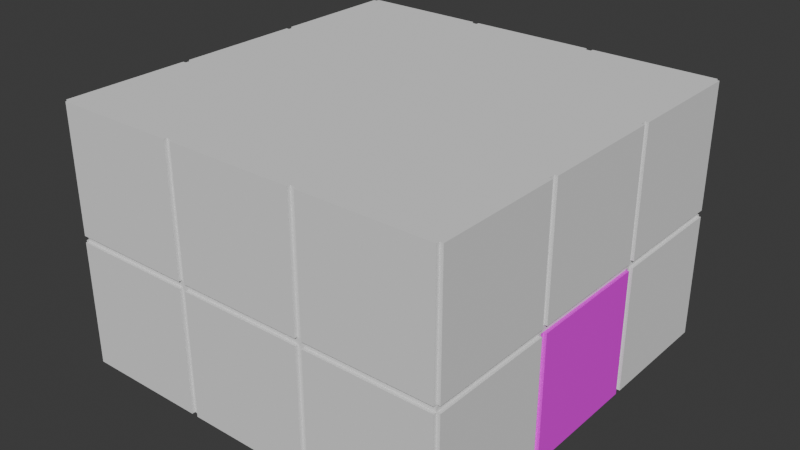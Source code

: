 # Source: ContainmentUnit.blend  (saved by Blender 4.5.90; exported with 4.5.12 LTS)
import bpy
from mathutils import Matrix  # noqa: F401  (used for matrix-valued properties, if any)

bpy.ops.wm.read_factory_settings(use_empty=True)
scene = bpy.context.scene
scene.name = 'Scene'

# ---- collections
col_collection = bpy.data.collections.new('Collection'); scene.collection.children.link(col_collection)

# ---- images (referenced by path relative to the original .blend; pixels are not part of the script)
import os
ASSET_DIR = os.environ.get("B2B_ASSET_DIR", "")  # directory of the original .blend (textures are referenced by path, not embedded)
HERE = os.path.dirname(os.path.abspath(__file__))  # packed textures are extracted next to this script under _unpacked/

def load_image(name, relpath, width, height, colorspace="sRGB"):
    """Load a texture the original file referenced (path relative to the .blend, or extracted next to this script)."""
    p = next((c for c in (os.path.join(HERE, relpath), os.path.join(ASSET_DIR, relpath)) if relpath and os.path.exists(c)), "")
    if p:
        img = bpy.data.images.load(p, check_existing=True)
        img.name = name
    else:  # same state as the original file: an image datablock whose file is absent (Cycles renders it pink)
        img = bpy.data.images.new(name, width, height)
        img.source = "FILE"
        img.filepath = "//" + (relpath or name)
    img.colorspace_settings.name = colorspace
    return img
img_istockphoto_533964623_612x612_jpg_011 = load_image('istockphoto-533964623-612x612.jpg.011', 'istockphoto-533964623-612x612.jpg', 1024, 1024, 'sRGB')

# ---- materials (node trees are filled in below, after node groups)
mat_material_011 = bpy.data.materials.new('Material.011')

# ---- material node trees
mat_material_011.use_nodes = True; mat_material_011.node_tree.nodes.clear()
_N = mat_material_011.node_tree.nodes; _L = mat_material_011.node_tree.links
n0 = _N.new('ShaderNodeBsdfPrincipled'); n0.name = 'Principled BSDF'; n0.location = (-200, 100)
n1 = _N.new('ShaderNodeOutputMaterial'); n1.name = 'Material Output'; n1.location = (200, 100)
n2 = _N.new('ShaderNodeTexImage'); n2.name = 'Image Texture'; n2.location = (-490, 80)
n2.image = img_istockphoto_533964623_612x612_jpg_011
_L.new(n0.outputs[0], n1.inputs[0])
_L.new(n2.outputs[0], n0.inputs[0])
n1.is_active_output = True

# ---- world
world_world = bpy.data.worlds.new('World'); scene.world = world_world
world_world.use_nodes = True; world_world.node_tree.nodes.clear()
_N = world_world.node_tree.nodes; _L = world_world.node_tree.links
n0 = _N.new('ShaderNodeOutputWorld'); n0.name = 'World Output'; n0.location = (200, 100)
n1 = _N.new('ShaderNodeBackground'); n1.name = 'Background'; n1.location = (-200, 100)
n1.inputs[0].default_value = (0.05088, 0.05088, 0.05088, 1.0)
_L.new(n1.outputs[0], n0.inputs[0])
n0.is_active_output = True
world_world.color = (0.05088, 0.05088, 0.05088)
world_world.sun_shadow_jitter_overblur = 0.0

# ---- meshes
me_cube_019 = bpy.data.meshes.new('Cube.019')
me_cube_019.from_pydata([(0.475, -0.475, 0.25), (0.475, 0.475, 0.25), (-0.475, 0.475, 9.75), (0.475, 0.475, 9.75), (0.475, -0.475, 9.75), (-0.475, -0.475, 9.75), (0.475, -0.5, 9.75), (-0.475, -0.5, 9.75), (0.5, -0.475, 0.25), (0.5, 0.475, 0.25), (0.5, 0.475, 9.75), (0.5, -0.475, 9.75), (0.475, 0.5, 0.25), (0.475, 0.5, 9.75), (-0.5, 0.475, 9.75), (-0.5, -0.475, 9.75), (-2.475, -0.475, -9.75), (-2.475, 0.475, -9.75), (-1.525, -0.475, -9.75), (-1.525, 0.475, -9.75), (-2.475, 0.475, -0.25), (-2.475, -0.475, -0.25), (-1.525, -0.5, -9.75), (-1.5, 0.475, -9.75), (-1.525, 0.5, -9.75), (-2.5, -0.475, -9.75), (-2.5, 0.475, -9.75), (-2.5, 0.475, -0.25), (-2.5, -0.475, -0.25), (-2.475, 0.525, -9.75), (-2.475, 1.475, -9.75), (-1.525, 0.525, -9.75), (-1.525, 1.475, -9.75), (-2.475, 1.475, -0.25), (-1.525, 1.475, -0.25), (-2.475, 0.525, -0.25), (-2.475, 0.5, -9.75), (-2.475, 0.5, -0.25), (-1.5, 0.525, -9.75), (-1.5, 1.475, -9.75), (-2.475, 1.5, -9.75), (-1.525, 1.5, -9.75), (-2.475, 1.5, -0.25), (-1.525, 1.5, -0.25), (-2.5, 0.525, -9.75), (-2.5, 1.475, -9.75), (-2.5, 1.475, -0.25), (-2.5, 0.525, -0.25), (-2.475, -1.475, -9.75), (-2.475, -0.525, -9.75), (-1.525, -1.475, -9.75), (-1.525, -0.525, -9.75), (-2.475, -0.525, -0.25), (-1.525, -1.475, -0.25), (-2.475, -1.475, -0.25), (-2.475, -1.5, -9.75), (-1.525, -1.5, -9.75), (-1.525, -1.5, -0.25), (-2.475, -1.5, -0.25), (-1.5, -1.475, -9.75), (-1.5, -0.525, -9.75), (-1.5, -1.475, -0.25), (-2.475, -0.5, -9.75), (-2.475, -0.5, -0.25), (-2.5, -1.475, -9.75), (-2.5, -0.525, -9.75), (-2.5, -0.525, -0.25), (-2.5, -1.475, -0.25), (-1.475, -1.475, -9.75), (-1.475, -0.525, -9.75), (-0.525, -1.475, -9.75), (-0.525, -0.525, -9.75), (-0.525, -1.475, -0.25), (-1.475, -1.475, -0.25), (-1.475, -1.5, -9.75), (-0.525, -1.5, -9.75), (-0.525, -1.5, -0.25), (-1.475, -1.5, -0.25), (-0.5, -1.475, -9.75), (-0.525, -0.5, -9.75), (-1.475, 0.525, -9.75), (-1.475, 1.475, -9.75), (-0.525, 0.525, -9.75), (-0.525, 1.475, -9.75), (-1.475, 1.475, -0.25), (-0.525, 1.475, -0.25), (-1.475, 0.5, -9.75), (-0.5, 0.525, -9.75), (-0.5, 1.475, -9.75), (-1.475, 1.5, -9.75), (-0.525, 1.5, -9.75), (-1.475, 1.5, -0.25), (-0.525, 1.5, -0.25), (-1.5, 1.475, -0.25), (-1.475, -0.475, -9.75), (-1.475, 0.475, -9.75), (-0.525, -0.475, -9.75), (-0.525, 0.475, -9.75), (-1.475, -0.5, -9.75), (-0.525, 0.5, -9.75), (-1.5, -0.475, -9.75), (-0.475, -0.475, -9.75), (-0.475, 0.475, -9.75), (0.475, -0.475, -9.75), (0.475, 0.475, -9.75), (0.475, 0.475, -0.25), (0.475, -0.475, -0.25), (-0.475, -0.5, -9.75), (0.475, -0.5, -9.75), (0.475, -0.5, -0.25), (0.5, -0.475, -9.75), (0.5, 0.475, -9.75), (0.5, 0.475, -0.25), (0.5, -0.475, -0.25), (-0.475, 0.5, -9.75), (0.475, 0.5, -9.75), (-0.5, -0.475, -9.75), (-0.5, 0.475, -9.75), (-0.475, 0.525, -9.75), (-0.475, 1.475, -9.75), (0.475, 0.525, -9.75), (0.475, 1.475, -9.75), (-0.475, 1.475, -0.25), (0.475, 1.475, -0.25), (0.475, 0.525, -0.25), (0.475, 0.5, -0.25), (0.5, 0.525, -9.75), (0.5, 1.475, -9.75), (0.5, 1.475, -0.25), (0.5, 0.525, -0.25), (-0.475, 1.5, -9.75), (0.475, 1.5, -9.75), (-0.475, 1.5, -0.25), (0.475, 1.5, -0.25), (-0.5, 1.475, -0.25), (-0.475, -1.475, -9.75), (-0.475, -0.525, -9.75), (0.475, -1.475, -9.75), (0.475, -0.525, -9.75), (0.475, -0.525, -0.25), (0.475, -1.475, -0.25), (-0.475, -1.475, -0.25), (-0.475, -1.5, -9.75), (0.475, -1.5, -9.75), (0.475, -1.5, -0.25), (-0.475, -1.5, -0.25), (0.5, -1.475, -9.75), (0.5, -0.525, -9.75), (0.5, -0.525, -0.25), (0.5, -1.475, -0.25), (-0.5, -0.525, -9.75), (-0.5, -1.475, -0.25), (-0.475, -1.475, 0.25), (0.475, -1.475, 0.25), (0.475, -0.525, 0.25), (-0.475, -0.525, 9.75), (0.475, -0.525, 9.75), (0.475, -1.475, 9.75), (-0.475, -1.475, 9.75), (-0.475, -1.5, 0.25), (0.475, -1.5, 0.25), (0.475, -1.5, 9.75), (-0.475, -1.5, 9.75), (0.5, -1.475, 0.25), (0.5, -0.525, 0.25), (0.5, -0.525, 9.75), (0.5, -1.475, 9.75), (0.475, -0.5, 0.25), (-0.5, -0.525, 9.75), (-0.5, -1.475, 9.75), (-0.475, 1.475, 0.25), (0.475, 0.525, 0.25), (0.475, 1.475, 0.25), (-0.475, 1.475, 9.75), (0.475, 1.475, 9.75), (0.475, 0.525, 9.75), (-0.475, 0.525, 9.75), (-0.475, 0.5, 9.75), (0.5, 0.525, 0.25), (0.5, 1.475, 0.25), (0.5, 1.475, 9.75), (0.5, 0.525, 9.75), (-0.475, 1.5, 0.25), (0.475, 1.5, 0.25), (-0.475, 1.5, 9.75), (0.475, 1.5, 9.75), (-0.5, 1.475, 0.25), (-0.5, 0.525, 9.75), (-1.475, 0.475, 9.75), (-0.525, 0.475, 9.75), (-0.525, -0.475, 9.75), (-1.475, -0.475, 9.75), (-0.525, -0.5, 9.75), (-1.475, -0.5, 9.75), (-0.525, 0.5, 9.75), (-1.5, 0.475, 9.75), (-1.475, 1.475, 0.25), (-0.525, 1.475, 0.25), (-1.475, 1.475, 9.75), (-0.525, 1.475, 9.75), (-0.525, 0.525, 9.75), (-1.475, 0.525, 9.75), (-1.475, 0.5, 9.75), (-0.5, 1.475, 9.75), (-1.475, 1.5, 0.25), (-0.525, 1.5, 0.25), (-1.475, 1.5, 9.75), (-0.525, 1.5, 9.75), (-1.5, 1.475, 9.75), (-1.5, 0.525, 9.75), (-1.475, -1.475, 0.25), (-0.525, -1.475, 0.25), (-1.475, -0.525, 9.75), (-0.525, -0.525, 9.75), (-0.525, -1.475, 9.75), (-1.475, -1.475, 9.75), (-1.475, -1.5, 0.25), (-0.525, -1.5, 0.25), (-0.525, -1.5, 9.75), (-1.475, -1.5, 9.75), (-0.5, -1.475, 0.25), (-1.5, -1.475, 0.25), (-1.5, -0.525, 9.75), (-1.5, -1.475, 9.75), (-2.475, -1.475, 0.25), (-2.475, -0.525, 0.25), (-1.525, -1.475, 0.25), (-2.475, -0.525, 9.75), (-1.525, -0.525, 9.75), (-1.525, -1.475, 9.75), (-2.475, -1.475, 9.75), (-2.475, -1.5, 0.25), (-1.525, -1.5, 0.25), (-1.525, -1.5, 9.75), (-2.475, -1.5, 9.75), (-2.475, -0.5, 0.25), (-2.475, -0.5, 9.75), (-1.525, -0.5, 9.75), (-2.5, -1.475, 0.25), (-2.5, -0.525, 0.25), (-2.5, -0.525, 9.75), (-2.5, -1.475, 9.75), (-2.475, 0.525, 0.25), (-2.475, 1.475, 0.25), (-1.525, 1.475, 0.25), (-2.475, 1.475, 9.75), (-1.525, 1.475, 9.75), (-1.525, 0.525, 9.75), (-2.475, 0.525, 9.75), (-2.475, 0.5, 0.25), (-1.525, 0.5, 9.75), (-2.475, 0.5, 9.75), (-1.5, 1.475, 0.25), (-2.475, 1.5, 0.25), (-1.525, 1.5, 0.25), (-2.475, 1.5, 9.75), (-1.525, 1.5, 9.75), (-2.5, 0.525, 0.25), (-2.5, 1.475, 0.25), (-2.5, 1.475, 9.75), (-2.5, 0.525, 9.75), (-2.475, -0.475, 0.25), (-2.475, 0.475, 0.25), (-2.475, 0.475, 9.75), (-1.525, 0.475, 9.75), (-1.525, -0.475, 9.75), (-2.475, -0.475, 9.75), (-1.5, -0.475, 9.75), (-2.5, -0.475, 0.25), (-2.5, 0.475, 0.25), (-2.5, 0.475, 9.75), (-2.5, -0.475, 9.75)], [], [(5, 2, 3, 4), (4, 0, 167, 6), (5, 4, 6, 7), (0, 4, 11, 8), (4, 3, 10, 11), (1, 0, 8, 9), (3, 1, 9, 10), (1, 3, 13, 12), (3, 2, 177, 13), (2, 5, 15, 14), (8, 11, 10, 9), (18, 19, 17, 16), (18, 16, 62, 22), (21, 63, 62, 16), (19, 18, 100, 23), (20, 17, 36, 37), (17, 19, 24, 36), (20, 21, 28, 27), (17, 20, 27, 26), (16, 25, 28, 21), (16, 17, 26, 25), (31, 32, 30, 29), (31, 29, 36, 24), (35, 37, 36, 29), (32, 31, 38, 39), (34, 32, 39, 93), (33, 30, 40, 42), (30, 32, 41, 40), (32, 34, 43, 41), (34, 33, 42, 43), (33, 35, 47, 46), (30, 33, 46, 45), (29, 44, 47, 35), (29, 30, 45, 44), (41, 43, 42, 40), (50, 51, 49, 48), (50, 48, 55, 56), (53, 50, 56, 57), (54, 53, 57, 58), (54, 58, 55, 48), (50, 53, 61, 59), (51, 50, 59, 60), (52, 49, 62, 63), (49, 51, 22, 62), (52, 54, 67, 66), (49, 52, 66, 65), (48, 64, 67, 54), (48, 49, 65, 64), (55, 58, 57, 56), (70, 71, 69, 68), (70, 68, 74, 75), (72, 70, 75, 76), (73, 72, 76, 77), (73, 77, 74, 68), (70, 72, 151, 78), (71, 70, 78, 150), (69, 71, 79, 98), (68, 59, 61, 73), (68, 69, 60, 59), (74, 77, 76, 75), (82, 83, 81, 80), (82, 80, 86, 99), (83, 82, 87, 88), (85, 83, 88, 134), (84, 81, 89, 91), (81, 83, 90, 89), (83, 85, 92, 90), (85, 84, 91, 92), (81, 84, 93, 39), (80, 81, 39, 38), (90, 92, 91, 89), (96, 97, 95, 94), (96, 94, 98, 79), (97, 96, 116, 117), (95, 97, 99, 86), (94, 95, 23, 100), (103, 104, 102, 101), (103, 101, 107, 108), (106, 103, 108, 109), (103, 106, 113, 110), (106, 105, 112, 113), (104, 103, 110, 111), (105, 104, 111, 112), (102, 104, 115, 114), (104, 105, 125, 115), (101, 102, 117, 116), (110, 113, 112, 111), (120, 121, 119, 118), (120, 118, 114, 115), (124, 120, 115, 125), (120, 124, 129, 126), (124, 123, 128, 129), (121, 120, 126, 127), (123, 121, 127, 128), (122, 119, 130, 132), (119, 121, 131, 130), (121, 123, 133, 131), (123, 122, 132, 133), (119, 122, 134, 88), (118, 119, 88, 87), (131, 133, 132, 130), (126, 129, 128, 127), (137, 138, 136, 135), (137, 135, 142, 143), (140, 137, 143, 144), (141, 140, 144, 145), (141, 145, 142, 135), (137, 140, 149, 146), (140, 139, 148, 149), (138, 137, 146, 147), (139, 138, 147, 148), (136, 138, 108, 107), (138, 139, 109, 108), (135, 78, 151, 141), (135, 136, 150, 78), (142, 145, 144, 143), (146, 149, 148, 147), (158, 155, 156, 157), (153, 152, 159, 160), (157, 153, 160, 161), (158, 157, 161, 162), (158, 162, 159, 152), (153, 157, 166, 163), (157, 156, 165, 166), (154, 153, 163, 164), (156, 154, 164, 165), (154, 156, 6, 167), (156, 155, 7, 6), (155, 158, 169, 168), (152, 220, 169, 158), (159, 162, 161, 160), (163, 166, 165, 164), (176, 173, 174, 175), (175, 171, 12, 13), (176, 175, 13, 177), (171, 175, 181, 178), (175, 174, 180, 181), (172, 171, 178, 179), (174, 172, 179, 180), (173, 170, 182, 184), (170, 172, 183, 182), (172, 174, 185, 183), (174, 173, 184, 185), (173, 176, 187, 203), (170, 173, 203, 186), (183, 185, 184, 182), (178, 181, 180, 179), (191, 188, 189, 190), (191, 190, 192, 193), (190, 189, 14, 15), (189, 188, 202, 194), (188, 191, 267, 195), (201, 198, 199, 200), (201, 200, 194, 202), (200, 199, 203, 187), (199, 197, 186, 203), (198, 196, 204, 206), (196, 197, 205, 204), (197, 199, 207, 205), (199, 198, 206, 207), (198, 201, 209, 208), (196, 198, 208, 252), (205, 207, 206, 204), (215, 212, 213, 214), (211, 210, 216, 217), (214, 211, 217, 218), (215, 214, 218, 219), (215, 219, 216, 210), (211, 214, 169, 220), (214, 213, 168, 169), (213, 212, 193, 192), (212, 215, 223, 222), (210, 221, 223, 215), (216, 219, 218, 217), (230, 227, 228, 229), (226, 224, 231, 232), (229, 226, 232, 233), (230, 229, 233, 234), (230, 234, 231, 224), (226, 229, 223, 221), (229, 228, 222, 223), (227, 225, 235, 236), (228, 227, 236, 237), (227, 230, 241, 240), (225, 227, 240, 239), (224, 238, 241, 230), (224, 225, 239, 238), (231, 234, 233, 232), (248, 245, 246, 247), (248, 247, 250, 251), (248, 251, 249, 242), (247, 246, 208, 209), (246, 244, 252, 208), (245, 243, 253, 255), (243, 244, 254, 253), (244, 246, 256, 254), (246, 245, 255, 256), (245, 248, 260, 259), (243, 245, 259, 258), (242, 257, 260, 248), (242, 243, 258, 257), (254, 256, 255, 253), (266, 263, 264, 265), (266, 265, 237, 236), (266, 236, 235, 261), (265, 264, 195, 267), (263, 262, 249, 251), (264, 263, 251, 250), (263, 266, 271, 270), (262, 263, 270, 269), (261, 268, 271, 266), (261, 262, 269, 268), (66, 67, 64, 65), (240, 241, 238, 239), (270, 271, 268, 269), (259, 260, 257, 258), (46, 47, 44, 45), (53, 226, 221, 61), (73, 61, 221, 210), (53, 54, 224, 226), (72, 73, 210, 211), (141, 151, 220, 152), (72, 211, 220, 151), (140, 141, 152, 153), (139, 140, 153, 154), (0, 106, 109, 167), (109, 139, 154, 167), (0, 1, 105, 106), (12, 125, 105, 1), (124, 125, 12, 171), (123, 124, 171, 172), (122, 123, 172, 170), (122, 170, 186, 134), (85, 134, 186, 197), (84, 85, 197, 196), (84, 196, 252, 93), (34, 93, 252, 244), (33, 34, 244, 243), (33, 243, 242, 35), (37, 35, 242, 249), (37, 249, 262, 20), (20, 262, 261, 21), (63, 21, 261, 235), (63, 235, 225, 52), (52, 225, 224, 54), (94, 18, 51, 69), (95, 80, 31, 19), (96, 71, 136, 101), (97, 102, 118, 82), (2, 189, 200, 176), (264, 247, 201, 188), (265, 191, 212, 228), (5, 155, 213, 190)])
me_cube_019.polygons.foreach_set('material_index', [0, 0, 0, 0, 0, 0, 0, 0, 0, 0, 0, 1, 1, 1, 1, 1, 1, 1, 1, 1, 1, 2, 2, 2, 2, 2, 2, 2, 2, 2, 2, 2, 2, 2, 2, 3, 3, 3, 3, 3, 3, 3, 3, 3, 3, 3, 3, 3, 3, 4, 4, 4, 4, 4, 4, 4, 4, 4, 4, 4, 5, 5, 5, 5, 5, 5, 5, 5, 5, 5, 5, 6, 6, 6, 6, 6, 7, 7, 7, 7, 7, 7, 7, 7, 7, 7, 7, 8, 8, 8, 8, 8, 8, 8, 8, 8, 8, 8, 8, 8, 8, 8, 9, 9, 9, 9, 9, 9, 9, 9, 9, 9, 9, 9, 9, 9, 9, 10, 10, 10, 10, 10, 10, 10, 10, 10, 10, 10, 10, 10, 10, 10, 11, 11, 11, 11, 11, 11, 11, 11, 11, 11, 11, 11, 11, 11, 11, 12, 12, 12, 12, 12, 13, 13, 13, 13, 13, 13, 13, 13, 13, 13, 13, 14, 14, 14, 14, 14, 14, 14, 14, 14, 14, 14, 15, 0, 15, 15, 15, 15, 15, 15, 15, 15, 15, 15, 15, 15, 16, 16, 16, 16, 16, 16, 16, 16, 16, 16, 16, 16, 16, 16, 17, 17, 17, 17, 17, 17, 17, 17, 17, 17, 3, 15, 17, 16, 2, 3, 4, 3, 4, 9, 4, 9, 9, 0, 9, 0, 0, 8, 8, 8, 8, 5, 5, 5, 2, 2, 2, 2, 1, 1, 1, 3, 3, 0, 0, 0, 0, 0, 0, 0, 0])
_uv = me_cube_019.uv_layers.new(name='UVMap')
_uv.uv.foreach_set('vector', [0.2333, 0.15, 0.2778, 0.15, 0.2778, 0.3, 0.2333, 0.3, 0.0, 0.0, 0.0, 0.0, 0.0, 0.0, 0.0, 0.0, 0.2333, 0.15, 0.2333, 0.3, 0.2333, 0.3, 0.2333, 0.15, 0.0, 0.0, 0.0, 0.0, 0.0, 0.0, 0.0, 0.0, 0.2333, 0.3, 0.2778, 0.3, 0.2778, 0.3, 0.2333, 0.3, 0.2778, 1.44e-08, 0.2333, 6.854e-09, 0.2333, 6.854e-09, 0.2778, 1.44e-08, 0.0, 0.0, 0.0, 0.0, 0.0, 0.0, 0.0, 0.0, 0.0, 0.0, 0.0, 0.0, 0.0, 0.0, 0.0, 0.0, 0.2778, 0.3, 0.2778, 0.15, 0.2778, 0.15, 0.2778, 0.3, 0.2778, 0.15, 0.2333, 0.15, 0.2333, 0.15, 0.2778, 0.15, 0.0, 0.0, 0.0, 0.0, 0.2778, 0.3, 0.0, 0.0, 0.2333, 6.854e-09, 0.2778, 1.44e-08, 0.2778, 0.15, 0.2844, 1.0, 0.2333, 6.854e-09, 0.2844, 1.0, 0.2844, 1.0, 0.2333, 6.854e-09, 0.0, 0.0, 0.0, 0.0, 0.0, 0.0, 0.0, 0.0, 0.2778, 1.44e-08, 0.2333, 6.854e-09, 0.2333, 6.854e-09, 0.2778, 1.44e-08, 0.0, 0.0, 0.0, 0.0, 0.0, 0.0, 0.0, 0.0, 0.2778, 0.15, 0.2778, 1.44e-08, 0.2778, 1.44e-08, 0.2778, 0.15, 0.2778, 0.15, 0.2333, 0.15, 0.2333, 0.15, 0.2778, 0.15, 0.0, 0.0, 0.0, 0.0, 0.0, 0.0, 0.0, 0.0, 0.0, 0.0, 0.0, 0.0, 0.0, 0.0, 0.0, 0.0, 0.2844, 1.0, 0.2778, 0.15, 0.2778, 0.15, 0.2844, 1.0, 0.2333, 6.854e-09, 0.2778, 1.44e-08, 0.2778, 0.15, 0.2844, 1.0, 0.2333, 6.854e-09, 0.2844, 1.0, 0.2844, 1.0, 0.2333, 6.854e-09, 0.0, 0.0, 0.0, 0.0, 0.0, 0.0, 0.0, 0.0, 0.2778, 1.44e-08, 0.2333, 6.854e-09, 0.2333, 6.854e-09, 0.2778, 1.44e-08, 0.0, 0.0, 0.0, 0.0, 0.0, 0.0, 0.0, 0.0, 0.0, 0.0, 0.0, 0.0, 0.0, 0.0, 0.0, 0.0, 0.2778, 0.15, 0.2778, 1.44e-08, 0.2778, 1.44e-08, 0.2778, 0.15, 0.0, 0.0, 0.0, 0.0, 0.0, 0.0, 0.0, 0.0, 0.2778, 0.3, 0.2778, 0.15, 0.2778, 0.15, 0.2778, 0.3, 0.2778, 0.15, 0.2333, 0.15, 0.2333, 0.15, 0.2778, 0.15, 0.0, 0.0, 0.0, 0.0, 0.0, 0.0, 0.0, 0.0, 0.0, 0.0, 0.0, 0.0, 0.0, 0.0, 0.0, 0.0, 0.2844, 1.0, 0.2778, 0.15, 0.2778, 0.15, 0.2844, 1.0, 0.0, 0.0, 0.0, 0.0, 0.2778, 0.15, 0.0, 0.0, 0.2333, 6.854e-09, 0.2778, 1.44e-08, 0.2778, 0.15, 0.2844, 1.0, 0.2333, 6.854e-09, 0.2844, 1.0, 0.2844, 1.0, 0.2333, 6.854e-09, 0.0, 0.0, 0.0, 0.0, 0.0, 0.0, 0.0, 0.0, 0.2333, 0.15, 0.2333, 0.3, 0.2333, 0.3, 0.2333, 0.15, 0.0, 0.0, 0.0, 0.0, 0.0, 0.0, 0.0, 0.0, 0.0, 0.0, 0.0, 0.0, 0.0, 0.0, 0.0, 0.0, 0.2778, 1.44e-08, 0.2333, 6.854e-09, 0.2333, 6.854e-09, 0.2778, 1.44e-08, 0.0, 0.0, 0.0, 0.0, 0.0, 0.0, 0.0, 0.0, 0.2778, 0.15, 0.2778, 1.44e-08, 0.2778, 1.44e-08, 0.2778, 0.15, 0.2778, 0.15, 0.2333, 0.15, 0.2333, 0.15, 0.2778, 0.15, 0.0, 0.0, 0.0, 0.0, 0.0, 0.0, 0.0, 0.0, 0.0, 0.0, 0.0, 0.0, 0.0, 0.0, 0.0, 0.0, 0.2844, 1.0, 0.2778, 0.15, 0.2778, 0.15, 0.2844, 1.0, 0.0, 0.0, 0.0, 0.0, 0.2333, 0.3, 0.0, 0.0, 0.2333, 6.854e-09, 0.2778, 1.44e-08, 0.2778, 0.15, 0.2844, 1.0, 0.2333, 6.854e-09, 0.2844, 1.0, 0.2844, 1.0, 0.2333, 6.854e-09, 0.0, 0.0, 0.0, 0.0, 0.0, 0.0, 0.0, 0.0, 0.2333, 0.15, 0.2333, 0.3, 0.2333, 0.3, 0.2333, 0.15, 0.0, 0.0, 0.0, 0.0, 0.0, 0.0, 0.0, 0.0, 0.0, 0.0, 0.0, 0.0, 0.0, 0.0, 0.0, 0.0, 0.2778, 1.44e-08, 0.2333, 6.854e-09, 0.2333, 6.854e-09, 0.2778, 1.44e-08, 0.2778, 0.15, 0.2778, 1.44e-08, 0.2778, 1.44e-08, 0.2778, 0.15, 0.0, 0.0, 0.0, 0.0, 0.0, 0.0, 0.0, 0.0, 0.2844, 1.0, 0.2778, 0.15, 0.2778, 0.15, 0.2844, 1.0, 0.0, 0.0, 0.0, 0.0, 0.2333, 0.3, 0.0, 0.0, 0.2333, 6.854e-09, 0.2778, 1.44e-08, 0.2778, 0.15, 0.2844, 1.0, 0.2333, 6.854e-09, 0.2844, 1.0, 0.2844, 1.0, 0.2333, 6.854e-09, 0.2778, 1.44e-08, 0.2333, 6.854e-09, 0.2333, 6.854e-09, 0.2778, 1.44e-08, 0.0, 0.0, 0.0, 0.0, 0.0, 0.0, 0.0, 0.0, 0.0, 0.0, 0.0, 0.0, 0.0, 0.0, 0.0, 0.0, 0.2778, 0.15, 0.2778, 1.44e-08, 0.2778, 1.44e-08, 0.2778, 0.15, 0.0, 0.0, 0.0, 0.0, 0.0, 0.0, 0.0, 0.0, 0.2778, 0.3, 0.2778, 0.15, 0.2778, 0.15, 0.2778, 0.3, 0.0, 0.0, 0.0, 0.0, 0.0, 0.0, 0.0, 0.0, 0.2844, 1.0, 0.2778, 0.15, 0.2778, 0.15, 0.2844, 1.0, 0.0, 0.0, 0.0, 0.0, 0.2778, 0.15, 0.0, 0.0, 0.2333, 6.854e-09, 0.2778, 1.44e-08, 0.2778, 0.15, 0.2844, 1.0, 0.2333, 6.854e-09, 0.2844, 1.0, 0.2844, 1.0, 0.2333, 6.854e-09, 0.2778, 1.44e-08, 0.2333, 6.854e-09, 0.2333, 6.854e-09, 0.2778, 1.44e-08, 0.2778, 0.15, 0.2778, 1.44e-08, 0.2778, 1.44e-08, 0.2778, 0.15, 0.2844, 1.0, 0.2778, 0.15, 0.2778, 0.15, 0.2844, 1.0, 0.2333, 6.854e-09, 0.2778, 1.44e-08, 0.2778, 0.15, 0.2844, 1.0, 0.2333, 6.854e-09, 0.2844, 1.0, 0.2844, 1.0, 0.2333, 6.854e-09, 0.0, 0.0, 0.0, 0.0, 0.0, 0.0, 0.0, 0.0, 0.0, 0.0, 0.0, 0.0, 0.0, 0.0, 0.0, 0.0, 0.2333, 0.3, 0.2778, 0.3, 0.2778, 0.3, 0.2333, 0.3, 0.2778, 1.44e-08, 0.2333, 6.854e-09, 0.2333, 6.854e-09, 0.2778, 1.44e-08, 0.0, 0.0, 0.0, 0.0, 0.0, 0.0, 0.0, 0.0, 0.2778, 0.15, 0.2778, 1.44e-08, 0.2778, 1.44e-08, 0.2778, 0.15, 0.0, 0.0, 0.0, 0.0, 0.0, 0.0, 0.0, 0.0, 0.2844, 1.0, 0.2778, 0.15, 0.2778, 0.15, 0.2844, 1.0, 0.0, 0.0, 0.0, 0.0, 0.2778, 0.3, 0.0, 0.0, 0.2333, 6.854e-09, 0.2778, 1.44e-08, 0.2778, 0.15, 0.2844, 1.0, 0.2333, 6.854e-09, 0.2844, 1.0, 0.2844, 1.0, 0.2333, 6.854e-09, 0.0, 0.0, 0.0, 0.0, 0.0, 0.0, 0.0, 0.0, 0.0, 0.0, 0.0, 0.0, 0.0, 0.0, 0.0, 0.0, 0.2333, 0.3, 0.2778, 0.3, 0.2778, 0.3, 0.2333, 0.3, 0.2778, 1.44e-08, 0.2333, 6.854e-09, 0.2333, 6.854e-09, 0.2778, 1.44e-08, 0.0, 0.0, 0.0, 0.0, 0.0, 0.0, 0.0, 0.0, 0.0, 0.0, 0.0, 0.0, 0.0, 0.0, 0.0, 0.0, 0.2778, 0.15, 0.2778, 1.44e-08, 0.2778, 1.44e-08, 0.2778, 0.15, 0.0, 0.0, 0.0, 0.0, 0.0, 0.0, 0.0, 0.0, 0.2778, 0.3, 0.2778, 0.15, 0.2778, 0.15, 0.2778, 0.3, 0.0, 0.0, 0.0, 0.0, 0.0, 0.0, 0.0, 0.0, 0.2844, 1.0, 0.2778, 0.15, 0.2778, 0.15, 0.2844, 1.0, 0.0, 0.0, 0.0, 0.0, 0.2778, 0.15, 0.0, 0.0, 0.0, 0.0, 0.0, 0.0, 0.2778, 0.3, 0.0, 0.0, 0.2333, 6.854e-09, 0.2778, 1.44e-08, 0.2778, 0.15, 0.2844, 1.0, 0.2333, 6.854e-09, 0.2844, 1.0, 0.2844, 1.0, 0.2333, 6.854e-09, 0.0, 0.0, 0.0, 0.0, 0.0, 0.0, 0.0, 0.0, 0.2333, 0.15, 0.2333, 0.3, 0.2333, 0.3, 0.2333, 0.15, 0.0, 0.0, 0.0, 0.0, 0.0, 0.0, 0.0, 0.0, 0.0, 0.0, 0.0, 0.0, 0.0, 0.0, 0.0, 0.0, 0.2333, 0.3, 0.2778, 0.3, 0.2778, 0.3, 0.2333, 0.3, 0.2778, 1.44e-08, 0.2333, 6.854e-09, 0.2333, 6.854e-09, 0.2778, 1.44e-08, 0.0, 0.0, 0.0, 0.0, 0.0, 0.0, 0.0, 0.0, 0.2778, 0.15, 0.2778, 1.44e-08, 0.2778, 1.44e-08, 0.2778, 0.15, 0.0, 0.0, 0.0, 0.0, 0.0, 0.0, 0.0, 0.0, 0.0, 0.0, 0.0, 0.0, 0.0, 0.0, 0.0, 0.0, 0.2844, 1.0, 0.2778, 0.15, 0.2778, 0.15, 0.2844, 1.0, 0.0, 0.0, 0.0, 0.0, 0.2333, 0.3, 0.0, 0.0, 0.0, 0.0, 0.0, 0.0, 0.2778, 0.3, 0.0, 0.0, 0.2333, 0.15, 0.2778, 0.15, 0.2778, 0.3, 0.2333, 0.3, 0.2333, 6.854e-09, 0.2844, 1.0, 0.2844, 1.0, 0.2333, 6.854e-09, 0.0, 0.0, 0.0, 0.0, 0.0, 0.0, 0.0, 0.0, 0.2333, 0.15, 0.2333, 0.3, 0.2333, 0.3, 0.2333, 0.15, 0.0, 0.0, 0.0, 0.0, 0.0, 0.0, 0.0, 0.0, 0.0, 0.0, 0.0, 0.0, 0.0, 0.0, 0.0, 0.0, 0.2333, 0.3, 0.2778, 0.3, 0.2778, 0.3, 0.2333, 0.3, 0.2778, 1.44e-08, 0.2333, 6.854e-09, 0.2333, 6.854e-09, 0.2778, 1.44e-08, 0.0, 0.0, 0.0, 0.0, 0.0, 0.0, 0.0, 0.0, 0.0, 0.0, 0.0, 0.0, 0.0, 0.0, 0.0, 0.0, 0.2778, 0.3, 0.2778, 0.15, 0.2778, 0.15, 0.2778, 0.3, 0.2778, 0.15, 0.2333, 0.15, 0.2333, 0.15, 0.2778, 0.15, 0.0, 0.0, 0.0, 0.0, 0.0, 0.0, 0.0, 0.0, 0.0, 0.0, 0.0, 0.0, 0.2333, 0.3, 0.0, 0.0, 0.0, 0.0, 0.0, 0.0, 0.2778, 0.3, 0.0, 0.0, 0.2333, 0.15, 0.2778, 0.15, 0.2778, 0.3, 0.2333, 0.3, 0.0, 0.0, 0.0, 0.0, 0.0, 0.0, 0.0, 0.0, 0.2333, 0.15, 0.2333, 0.3, 0.2333, 0.3, 0.2333, 0.15, 0.0, 0.0, 0.0, 0.0, 0.0, 0.0, 0.0, 0.0, 0.2333, 0.3, 0.2778, 0.3, 0.2778, 0.3, 0.2333, 0.3, 0.2778, 1.44e-08, 0.2333, 6.854e-09, 0.2333, 6.854e-09, 0.2778, 1.44e-08, 0.0, 0.0, 0.0, 0.0, 0.0, 0.0, 0.0, 0.0, 0.0, 0.0, 0.0, 0.0, 0.0, 0.0, 0.0, 0.0, 0.2778, 0.15, 0.2778, 1.44e-08, 0.2778, 1.44e-08, 0.2778, 0.15, 0.0, 0.0, 0.0, 0.0, 0.0, 0.0, 0.0, 0.0, 0.2778, 0.3, 0.2778, 0.15, 0.2778, 0.15, 0.2778, 0.3, 0.2778, 0.15, 0.2333, 0.15, 0.2333, 0.15, 0.2778, 0.15, 0.0, 0.0, 0.0, 0.0, 0.0, 0.0, 0.0, 0.0, 0.0, 0.0, 0.0, 0.0, 0.2778, 0.15, 0.0, 0.0, 0.0, 0.0, 0.0, 0.0, 0.2778, 0.3, 0.0, 0.0, 0.2333, 0.15, 0.2778, 0.15, 0.2778, 0.3, 0.2333, 0.3, 0.2333, 0.15, 0.2333, 0.3, 0.2333, 0.3, 0.2333, 0.15, 0.2333, 0.3, 0.2778, 0.3, 0.2778, 0.3, 0.2333, 0.3, 0.2778, 0.3, 0.2778, 0.15, 0.2778, 0.15, 0.2778, 0.3, 0.2778, 0.15, 0.2333, 0.15, 0.2333, 0.15, 0.2778, 0.15, 0.2333, 0.15, 0.2778, 0.15, 0.2778, 0.3, 0.2333, 0.3, 0.2333, 0.15, 0.2333, 0.3, 0.2333, 0.3, 0.2333, 0.15, 0.2333, 0.3, 0.2778, 0.3, 0.2778, 0.3, 0.2333, 0.3, 0.0, 0.0, 0.0, 0.0, 0.0, 0.0, 0.0, 0.0, 0.0, 0.0, 0.0, 0.0, 0.0, 0.0, 0.0, 0.0, 0.2778, 0.15, 0.2778, 1.44e-08, 0.2778, 1.44e-08, 0.2778, 0.15, 0.0, 0.0, 0.0, 0.0, 0.0, 0.0, 0.0, 0.0, 0.2778, 0.3, 0.2778, 0.15, 0.2778, 0.15, 0.2778, 0.3, 0.2778, 0.15, 0.2333, 0.15, 0.2333, 0.15, 0.2778, 0.15, 0.0, 0.0, 0.0, 0.0, 0.0, 0.0, 0.0, 0.0, 0.0, 0.0, 0.0, 0.0, 0.2778, 0.15, 0.0, 0.0, 0.2333, 0.15, 0.2778, 0.15, 0.2778, 0.3, 0.2333, 0.3, 0.2333, 6.854e-09, 0.2844, 1.0, 0.2844, 1.0, 0.2333, 6.854e-09, 0.0, 0.0, 0.0, 0.0, 0.0, 0.0, 0.0, 0.0, 0.2333, 0.15, 0.2333, 0.3, 0.2333, 0.3, 0.2333, 0.15, 0.0, 0.0, 0.0, 0.0, 0.0, 0.0, 0.0, 0.0, 0.0, 0.0, 0.0, 0.0, 0.0, 0.0, 0.0, 0.0, 0.2333, 0.3, 0.2778, 0.3, 0.2778, 0.3, 0.2333, 0.3, 0.2778, 0.3, 0.2778, 0.15, 0.2778, 0.15, 0.2778, 0.3, 0.2778, 0.15, 0.2333, 0.15, 0.2333, 0.15, 0.2778, 0.15, 0.0, 0.0, 0.0, 0.0, 0.0, 0.0, 0.0, 0.0, 0.0, 0.0, 0.0, 0.0, 0.2333, 0.3, 0.0, 0.0, 0.2333, 0.15, 0.2778, 0.15, 0.2778, 0.3, 0.2333, 0.3, 0.0, 0.0, 0.0, 0.0, 0.0, 0.0, 0.0, 0.0, 0.0, 0.0, 0.0, 0.0, 0.0, 0.0, 0.0, 0.0, 0.2333, 0.15, 0.2333, 0.3, 0.2333, 0.3, 0.2333, 0.15, 0.0, 0.0, 0.0, 0.0, 0.0, 0.0, 0.0, 0.0, 0.0, 0.0, 0.0, 0.0, 0.0, 0.0, 0.0, 0.0, 0.2333, 0.3, 0.2778, 0.3, 0.2778, 0.3, 0.2333, 0.3, 0.0, 0.0, 0.0, 0.0, 0.0, 0.0, 0.0, 0.0, 0.2778, 0.3, 0.2778, 0.15, 0.2778, 0.15, 0.2778, 0.3, 0.2778, 0.15, 0.2333, 0.15, 0.2333, 0.15, 0.2778, 0.15, 0.0, 0.0, 0.0, 0.0, 0.0, 0.0, 0.0, 0.0, 0.0, 0.0, 0.0, 0.0, 0.0, 0.0, 0.0, 0.0, 0.2844, 1.0, 0.2778, 0.15, 0.2778, 0.15, 0.2844, 1.0, 0.0, 0.0, 0.0, 0.0, 0.2333, 0.3, 0.0, 0.0, 0.2333, 0.15, 0.2778, 0.15, 0.2778, 0.3, 0.2333, 0.3, 0.2333, 0.15, 0.2333, 0.3, 0.2333, 0.3, 0.2333, 0.15, 0.0, 0.0, 0.0, 0.0, 0.0, 0.0, 0.0, 0.0, 0.2333, 0.3, 0.2778, 0.3, 0.2778, 0.3, 0.2333, 0.3, 0.0, 0.0, 0.0, 0.0, 0.0, 0.0, 0.0, 0.0, 0.0, 0.0, 0.0, 0.0, 0.0, 0.0, 0.0, 0.0, 0.2778, 0.15, 0.2778, 1.44e-08, 0.2778, 1.44e-08, 0.2778, 0.15, 0.0, 0.0, 0.0, 0.0, 0.0, 0.0, 0.0, 0.0, 0.2778, 0.3, 0.2778, 0.15, 0.2778, 0.15, 0.2778, 0.3, 0.2778, 0.15, 0.2333, 0.15, 0.2333, 0.15, 0.2778, 0.15, 0.0, 0.0, 0.0, 0.0, 0.0, 0.0, 0.0, 0.0, 0.0, 0.0, 0.0, 0.0, 0.0, 0.0, 0.0, 0.0, 0.2844, 1.0, 0.2778, 0.15, 0.2778, 0.15, 0.2844, 1.0, 0.0, 0.0, 0.0, 0.0, 0.2778, 0.15, 0.0, 0.0, 0.2333, 0.15, 0.2778, 0.15, 0.2778, 0.3, 0.2333, 0.3, 0.2333, 0.15, 0.2333, 0.3, 0.2333, 0.3, 0.2333, 0.15, 0.0, 0.0, 0.0, 0.0, 0.0, 0.0, 0.0, 0.0, 0.2333, 0.3, 0.2778, 0.3, 0.2778, 0.3, 0.2333, 0.3, 0.0, 0.0, 0.0, 0.0, 0.0, 0.0, 0.0, 0.0, 0.2778, 0.3, 0.2778, 0.15, 0.2778, 0.15, 0.2778, 0.3, 0.2778, 0.15, 0.2333, 0.15, 0.2333, 0.15, 0.2778, 0.15, 0.0, 0.0, 0.0, 0.0, 0.0, 0.0, 0.0, 0.0, 0.0, 0.0, 0.0, 0.0, 0.0, 0.0, 0.0, 0.0, 0.2844, 1.0, 0.2778, 0.15, 0.2778, 0.15, 0.2844, 1.0, 0.0, 0.0, 0.0, 0.0, 0.2844, 1.0, 0.0, 0.0, 0.0, 0.0, 0.0, 0.0, 0.2844, 1.0, 0.0, 0.0, 0.0, 0.0, 0.0, 0.0, 0.2844, 1.0, 0.0, 0.0, 0.0, 0.0, 0.0, 0.0, 0.2844, 1.0, 0.0, 0.0, 0.0, 0.0, 0.0, 0.0, 0.2844, 1.0, 0.0, 0.0, 0.0, 0.0, 0.0, 0.0, 0.0, 0.0, 0.0, 0.0, 0.0, 0.0, 0.0, 0.0, 0.0, 0.0, 0.0, 0.0, 0.0, 0.0, 0.2333, 0.15, 0.0, 0.0, 0.0, 0.0, 0.2333, 0.3, 0.0, 0.0, 0.2844, 1.0, 0.2333, 6.854e-09, 0.0, 0.0, 0.0, 0.0, 0.0, 0.0, 0.0, 0.0, 0.2333, 0.3, 0.2333, 6.854e-09, 0.0, 0.0, 0.0, 0.0, 0.2333, 0.3, 0.0, 0.0, 0.2844, 1.0, 0.2333, 6.854e-09, 0.2778, 0.3, 0.2333, 0.3, 0.2333, 6.854e-09, 0.2778, 1.44e-08, 0.0, 0.0, 0.0, 0.0, 0.0, 0.0, 0.0, 0.0, 0.0, 0.0, 0.2778, 0.3, 0.0, 0.0, 0.0, 0.0, 0.0, 0.0, 0.2778, 1.44e-08, 0.2778, 0.3, 0.0, 0.0, 0.0, 0.0, 0.0, 0.0, 0.0, 0.0, 0.2778, 1.44e-08, 0.0, 0.0, 0.0, 0.0, 0.0, 0.0, 0.0, 0.0, 0.2778, 0.3, 0.0, 0.0, 0.2333, 6.854e-09, 0.2778, 1.44e-08, 0.2778, 0.15, 0.2778, 0.3, 0.2778, 1.44e-08, 0.2778, 0.15, 0.2778, 0.15, 0.2778, 0.15, 0.0, 0.0, 0.0, 0.0, 0.0, 0.0, 0.0, 0.0, 0.0, 0.0, 0.0, 0.0, 0.2778, 0.15, 0.0, 0.0, 0.2778, 1.44e-08, 0.2778, 0.15, 0.2778, 0.15, 0.2778, 0.15, 0.0, 0.0, 0.0, 0.0, 0.0, 0.0, 0.0, 0.0, 0.0, 0.0, 0.0, 0.0, 0.2778, 0.15, 0.0, 0.0, 0.2778, 1.44e-08, 0.2778, 0.15, 0.2778, 0.15, 0.2778, 0.15, 0.2844, 1.0, 0.2333, 0.15, 0.0, 0.0, 0.2333, 0.15, 0.0, 0.0, 0.0, 0.0, 0.0, 0.0, 0.0, 0.0, 0.0, 0.0, 0.0, 0.0, 0.0, 0.0, 0.0, 0.0, 0.2844, 1.0, 0.2333, 0.15, 0.0, 0.0, 0.2333, 0.15, 0.0, 0.0, 0.0, 0.0, 0.0, 0.0, 0.0, 0.0, 0.0, 0.0, 0.0, 0.0, 0.0, 0.0, 0.0, 0.0, 0.2844, 1.0, 0.2333, 0.15, 0.0, 0.0, 0.0, 0.0, 0.0, 0.0, 0.0, 0.0, 0.0, 0.0, 0.0, 0.0, 0.0, 0.0, 0.0, 0.0, 0.0, 0.0, 0.0, 0.0, 0.0, 0.0, 0.0, 0.0, 0.0, 0.0, 0.0, 0.0, 0.0, 0.0, 0.0, 0.0, 0.0, 0.0, 0.0, 0.0, 0.0, 0.0, 0.0, 0.0, 0.0, 0.0, 0.0, 0.0, 0.0, 0.0, 0.0, 0.0, 0.0, 0.0, 0.0, 0.0, 0.0, 0.0, 0.0, 0.0, 0.0, 0.0, 0.0, 0.0, 0.0, 0.0, 0.0, 0.0])
me_cube_019.materials.append(None)
me_cube_019.materials.append(None)
me_cube_019.materials.append(None)
me_cube_019.materials.append(None)
me_cube_019.materials.append(None)
me_cube_019.materials.append(None)
me_cube_019.materials.append(None)
me_cube_019.materials.append(mat_material_011)
me_cube_019.materials.append(None)
me_cube_019.materials.append(None)
me_cube_019.materials.append(None)
me_cube_019.materials.append(None)
me_cube_019.materials.append(None)
me_cube_019.materials.append(None)
me_cube_019.materials.append(None)
me_cube_019.materials.append(None)
me_cube_019.materials.append(None)
me_cube_019.materials.append(None)
me_cube_019.update()

# ---- objects
ob_cube_006 = bpy.data.objects.new('Cube.006', me_cube_019)

# ---- transforms, parenting, visibility, modifiers, constraints
ob_cube_006.location = (4.0, 0.0, 2.0)
ob_cube_006.scale = (2.0, 2.0, 0.2)

# ---- collection membership
col_collection.objects.link(ob_cube_006)

# ---- scene / render settings (as saved in the file)
scene.frame_start = 1; scene.frame_end = 250; scene.frame_set(1)
scene.render.engine = 'BLENDER_EEVEE_NEXT'
bpy.context.view_layer.update()

# ---- added for rendering (the .blend has no active camera and no usable light): camera, sun
cam_auto = bpy.data.cameras.new('AutoCamera')
cam_auto.lens = 50.0
cam_auto.sensor_width = 36.0
cam_auto.clip_end = 1000.0
ob_auto_camera = bpy.data.objects.new('AutoCamera', cam_auto)
scene.collection.objects.link(ob_auto_camera)
ob_auto_camera.location = (10.6403, -10.3684, 8.91226)
ob_auto_camera.rotation_euler = (1.09748, -7.21219e-08, 0.694738)
scene.camera = ob_auto_camera
light_auto_sun = bpy.data.lights.new('AutoSun', 'SUN')
light_auto_sun.energy = 3.0
light_auto_sun.angle = 0.0523599
ob_auto_sun = bpy.data.objects.new('AutoSun', light_auto_sun)
scene.collection.objects.link(ob_auto_sun)
ob_auto_sun.rotation_euler = (0.872665, 0.174533, 0.523599)
bpy.context.view_layer.update()
